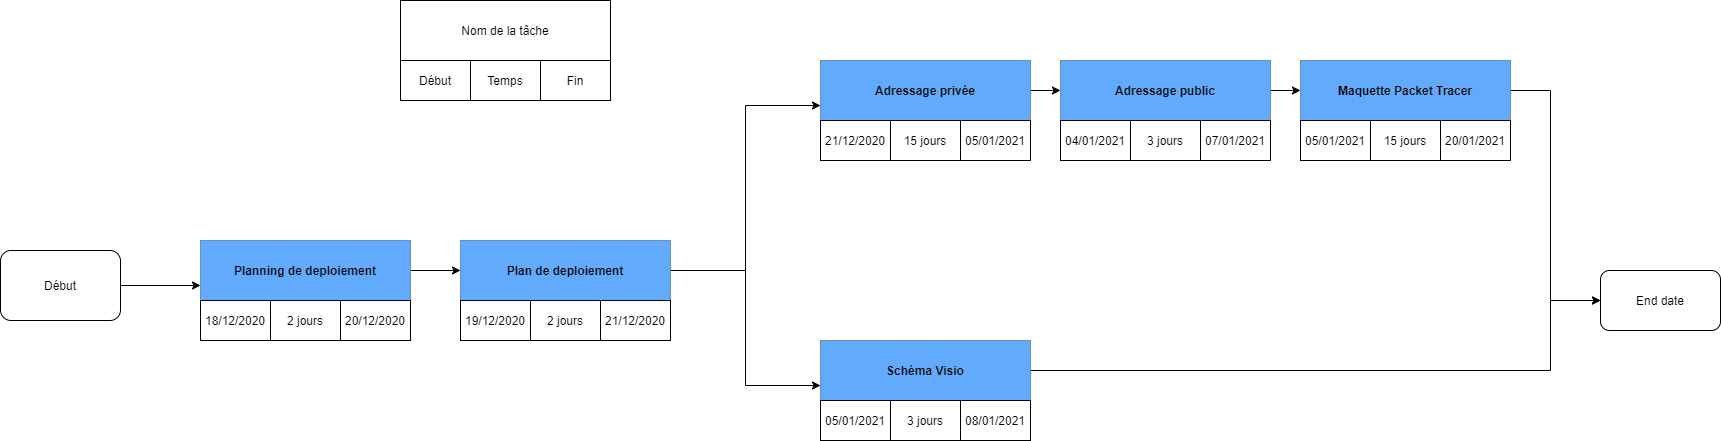

The diagram above was exported from draw.io. Its source (the exported page's mxGraphModel, read from the mxfile embedded in the PNG):
<mxGraphModel dx="1662" dy="762" grid="1" gridSize="10" guides="1" tooltips="1" connect="1" arrows="1" fold="1" page="1" pageScale="1" pageWidth="827" pageHeight="1169" math="0" shadow="0">
  <root>
    <mxCell id="0" />
    <mxCell id="1" parent="0" />
    <mxCell id="5s_MVUUfLgs77e8yVtlp-1" value="Nom de la tâche" style="rounded=0;whiteSpace=wrap;html=1;" vertex="1" parent="1">
      <mxGeometry x="430" y="500" width="210" height="60" as="geometry" />
    </mxCell>
    <mxCell id="5s_MVUUfLgs77e8yVtlp-2" value="Début" style="rounded=0;whiteSpace=wrap;html=1;" vertex="1" parent="1">
      <mxGeometry x="430" y="560" width="70" height="40" as="geometry" />
    </mxCell>
    <mxCell id="5s_MVUUfLgs77e8yVtlp-5" value="Temps" style="rounded=0;whiteSpace=wrap;html=1;" vertex="1" parent="1">
      <mxGeometry x="500" y="560" width="70" height="40" as="geometry" />
    </mxCell>
    <mxCell id="5s_MVUUfLgs77e8yVtlp-6" value="Fin" style="rounded=0;whiteSpace=wrap;html=1;" vertex="1" parent="1">
      <mxGeometry x="570" y="560" width="70" height="40" as="geometry" />
    </mxCell>
    <mxCell id="5s_MVUUfLgs77e8yVtlp-63" style="edgeStyle=orthogonalEdgeStyle;rounded=0;orthogonalLoop=1;jettySize=auto;html=1;" edge="1" parent="1" source="5s_MVUUfLgs77e8yVtlp-7" target="5s_MVUUfLgs77e8yVtlp-14">
      <mxGeometry relative="1" as="geometry" />
    </mxCell>
    <mxCell id="5s_MVUUfLgs77e8yVtlp-7" value="&lt;b&gt;Adressage privée&lt;/b&gt;" style="rounded=0;whiteSpace=wrap;html=1;strokeColor=#6c8ebf;fillColor=#62AAFC;" vertex="1" parent="1">
      <mxGeometry x="850" y="560" width="210" height="60" as="geometry" />
    </mxCell>
    <mxCell id="5s_MVUUfLgs77e8yVtlp-8" value="21/12/2020" style="rounded=0;whiteSpace=wrap;html=1;" vertex="1" parent="1">
      <mxGeometry x="850" y="620" width="70" height="40" as="geometry" />
    </mxCell>
    <mxCell id="5s_MVUUfLgs77e8yVtlp-9" value="15 jours" style="rounded=0;whiteSpace=wrap;html=1;" vertex="1" parent="1">
      <mxGeometry x="920" y="620" width="70" height="40" as="geometry" />
    </mxCell>
    <mxCell id="5s_MVUUfLgs77e8yVtlp-10" value="05/01/2021" style="rounded=0;whiteSpace=wrap;html=1;" vertex="1" parent="1">
      <mxGeometry x="990" y="620" width="70" height="40" as="geometry" />
    </mxCell>
    <mxCell id="5s_MVUUfLgs77e8yVtlp-60" style="edgeStyle=orthogonalEdgeStyle;rounded=0;orthogonalLoop=1;jettySize=auto;html=1;entryX=0;entryY=0.75;entryDx=0;entryDy=0;" edge="1" parent="1" source="5s_MVUUfLgs77e8yVtlp-11" target="5s_MVUUfLgs77e8yVtlp-31">
      <mxGeometry relative="1" as="geometry" />
    </mxCell>
    <mxCell id="5s_MVUUfLgs77e8yVtlp-11" value="Début" style="rounded=1;whiteSpace=wrap;html=1;" vertex="1" parent="1">
      <mxGeometry x="30" y="750" width="120" height="70" as="geometry" />
    </mxCell>
    <mxCell id="5s_MVUUfLgs77e8yVtlp-13" value="End date" style="rounded=1;whiteSpace=wrap;html=1;" vertex="1" parent="1">
      <mxGeometry x="1630" y="770" width="120" height="60" as="geometry" />
    </mxCell>
    <mxCell id="5s_MVUUfLgs77e8yVtlp-64" style="edgeStyle=orthogonalEdgeStyle;rounded=0;orthogonalLoop=1;jettySize=auto;html=1;" edge="1" parent="1" source="5s_MVUUfLgs77e8yVtlp-14" target="5s_MVUUfLgs77e8yVtlp-18">
      <mxGeometry relative="1" as="geometry" />
    </mxCell>
    <mxCell id="5s_MVUUfLgs77e8yVtlp-14" value="&lt;b&gt;Adressage public&lt;br&gt;&lt;/b&gt;" style="rounded=0;whiteSpace=wrap;html=1;strokeColor=#6c8ebf;fillColor=#62AAFC;" vertex="1" parent="1">
      <mxGeometry x="1090" y="560" width="210" height="60" as="geometry" />
    </mxCell>
    <mxCell id="5s_MVUUfLgs77e8yVtlp-15" value="04/01/2021" style="rounded=0;whiteSpace=wrap;html=1;" vertex="1" parent="1">
      <mxGeometry x="1090" y="620" width="70" height="40" as="geometry" />
    </mxCell>
    <mxCell id="5s_MVUUfLgs77e8yVtlp-16" value="3 jours" style="rounded=0;whiteSpace=wrap;html=1;" vertex="1" parent="1">
      <mxGeometry x="1160" y="620" width="70" height="40" as="geometry" />
    </mxCell>
    <mxCell id="5s_MVUUfLgs77e8yVtlp-17" value="07/01/2021" style="rounded=0;whiteSpace=wrap;html=1;" vertex="1" parent="1">
      <mxGeometry x="1230" y="620" width="70" height="40" as="geometry" />
    </mxCell>
    <mxCell id="5s_MVUUfLgs77e8yVtlp-62" style="edgeStyle=orthogonalEdgeStyle;rounded=0;orthogonalLoop=1;jettySize=auto;html=1;entryX=0;entryY=0.5;entryDx=0;entryDy=0;" edge="1" parent="1" source="5s_MVUUfLgs77e8yVtlp-18" target="5s_MVUUfLgs77e8yVtlp-13">
      <mxGeometry relative="1" as="geometry">
        <Array as="points">
          <mxPoint x="1580" y="590" />
          <mxPoint x="1580" y="800" />
        </Array>
      </mxGeometry>
    </mxCell>
    <mxCell id="5s_MVUUfLgs77e8yVtlp-18" value="&lt;b&gt;Maquette Packet Tracer&lt;br&gt;&lt;/b&gt;" style="rounded=0;whiteSpace=wrap;html=1;strokeColor=#6c8ebf;fillColor=#62AAFC;" vertex="1" parent="1">
      <mxGeometry x="1330" y="560" width="210" height="60" as="geometry" />
    </mxCell>
    <mxCell id="5s_MVUUfLgs77e8yVtlp-19" value="05/01/2021" style="rounded=0;whiteSpace=wrap;html=1;" vertex="1" parent="1">
      <mxGeometry x="1330" y="620" width="70" height="40" as="geometry" />
    </mxCell>
    <mxCell id="5s_MVUUfLgs77e8yVtlp-20" value="15 jours" style="rounded=0;whiteSpace=wrap;html=1;" vertex="1" parent="1">
      <mxGeometry x="1400" y="620" width="70" height="40" as="geometry" />
    </mxCell>
    <mxCell id="5s_MVUUfLgs77e8yVtlp-21" value="20/01/2021" style="rounded=0;whiteSpace=wrap;html=1;" vertex="1" parent="1">
      <mxGeometry x="1470" y="620" width="70" height="40" as="geometry" />
    </mxCell>
    <mxCell id="5s_MVUUfLgs77e8yVtlp-57" style="edgeStyle=orthogonalEdgeStyle;rounded=0;orthogonalLoop=1;jettySize=auto;html=1;entryX=0;entryY=0.75;entryDx=0;entryDy=0;" edge="1" parent="1" source="5s_MVUUfLgs77e8yVtlp-22" target="5s_MVUUfLgs77e8yVtlp-7">
      <mxGeometry relative="1" as="geometry" />
    </mxCell>
    <mxCell id="5s_MVUUfLgs77e8yVtlp-58" style="edgeStyle=orthogonalEdgeStyle;rounded=0;orthogonalLoop=1;jettySize=auto;html=1;entryX=0;entryY=0.75;entryDx=0;entryDy=0;" edge="1" parent="1" source="5s_MVUUfLgs77e8yVtlp-22" target="5s_MVUUfLgs77e8yVtlp-40">
      <mxGeometry relative="1" as="geometry" />
    </mxCell>
    <mxCell id="5s_MVUUfLgs77e8yVtlp-22" value="&lt;b&gt;Plan de deploiement&lt;br&gt;&lt;/b&gt;" style="rounded=0;whiteSpace=wrap;html=1;strokeColor=#6c8ebf;fillColor=#62AAFC;" vertex="1" parent="1">
      <mxGeometry x="490" y="740" width="210" height="60" as="geometry" />
    </mxCell>
    <mxCell id="5s_MVUUfLgs77e8yVtlp-23" value="19/12/2020" style="rounded=0;whiteSpace=wrap;html=1;" vertex="1" parent="1">
      <mxGeometry x="490" y="800" width="70" height="40" as="geometry" />
    </mxCell>
    <mxCell id="5s_MVUUfLgs77e8yVtlp-24" value="2 jours" style="rounded=0;whiteSpace=wrap;html=1;" vertex="1" parent="1">
      <mxGeometry x="560" y="800" width="70" height="40" as="geometry" />
    </mxCell>
    <mxCell id="5s_MVUUfLgs77e8yVtlp-25" value="21/12/2020" style="rounded=0;whiteSpace=wrap;html=1;" vertex="1" parent="1">
      <mxGeometry x="630" y="800" width="70" height="40" as="geometry" />
    </mxCell>
    <mxCell id="5s_MVUUfLgs77e8yVtlp-59" style="edgeStyle=orthogonalEdgeStyle;rounded=0;orthogonalLoop=1;jettySize=auto;html=1;" edge="1" parent="1" source="5s_MVUUfLgs77e8yVtlp-31" target="5s_MVUUfLgs77e8yVtlp-22">
      <mxGeometry relative="1" as="geometry" />
    </mxCell>
    <mxCell id="5s_MVUUfLgs77e8yVtlp-31" value="&lt;b&gt;Planning de deploiement&lt;br&gt;&lt;/b&gt;" style="rounded=0;whiteSpace=wrap;html=1;strokeColor=#6c8ebf;fillColor=#62AAFC;" vertex="1" parent="1">
      <mxGeometry x="230" y="740" width="210" height="60" as="geometry" />
    </mxCell>
    <mxCell id="5s_MVUUfLgs77e8yVtlp-32" value="18/12/2020" style="rounded=0;whiteSpace=wrap;html=1;" vertex="1" parent="1">
      <mxGeometry x="230" y="800" width="70" height="40" as="geometry" />
    </mxCell>
    <mxCell id="5s_MVUUfLgs77e8yVtlp-33" value="2 jours" style="rounded=0;whiteSpace=wrap;html=1;" vertex="1" parent="1">
      <mxGeometry x="300" y="800" width="70" height="40" as="geometry" />
    </mxCell>
    <mxCell id="5s_MVUUfLgs77e8yVtlp-34" value="20/12/2020" style="rounded=0;whiteSpace=wrap;html=1;" vertex="1" parent="1">
      <mxGeometry x="370" y="800" width="70" height="40" as="geometry" />
    </mxCell>
    <mxCell id="5s_MVUUfLgs77e8yVtlp-61" style="edgeStyle=orthogonalEdgeStyle;rounded=0;orthogonalLoop=1;jettySize=auto;html=1;entryX=0;entryY=0.5;entryDx=0;entryDy=0;" edge="1" parent="1" source="5s_MVUUfLgs77e8yVtlp-40" target="5s_MVUUfLgs77e8yVtlp-13">
      <mxGeometry relative="1" as="geometry">
        <Array as="points">
          <mxPoint x="1580" y="870" />
          <mxPoint x="1580" y="800" />
        </Array>
      </mxGeometry>
    </mxCell>
    <mxCell id="5s_MVUUfLgs77e8yVtlp-40" value="&lt;b&gt;Schéma Visio&lt;br&gt;&lt;/b&gt;" style="rounded=0;whiteSpace=wrap;html=1;strokeColor=#6c8ebf;fillColor=#62AAFC;" vertex="1" parent="1">
      <mxGeometry x="850" y="840" width="210" height="60" as="geometry" />
    </mxCell>
    <mxCell id="5s_MVUUfLgs77e8yVtlp-41" value="05/01/2021" style="rounded=0;whiteSpace=wrap;html=1;" vertex="1" parent="1">
      <mxGeometry x="850" y="900" width="70" height="40" as="geometry" />
    </mxCell>
    <mxCell id="5s_MVUUfLgs77e8yVtlp-42" value="3 jours" style="rounded=0;whiteSpace=wrap;html=1;" vertex="1" parent="1">
      <mxGeometry x="920" y="900" width="70" height="40" as="geometry" />
    </mxCell>
    <mxCell id="5s_MVUUfLgs77e8yVtlp-43" value="08/01/2021" style="rounded=0;whiteSpace=wrap;html=1;" vertex="1" parent="1">
      <mxGeometry x="990" y="900" width="70" height="40" as="geometry" />
    </mxCell>
  </root>
</mxGraphModel>